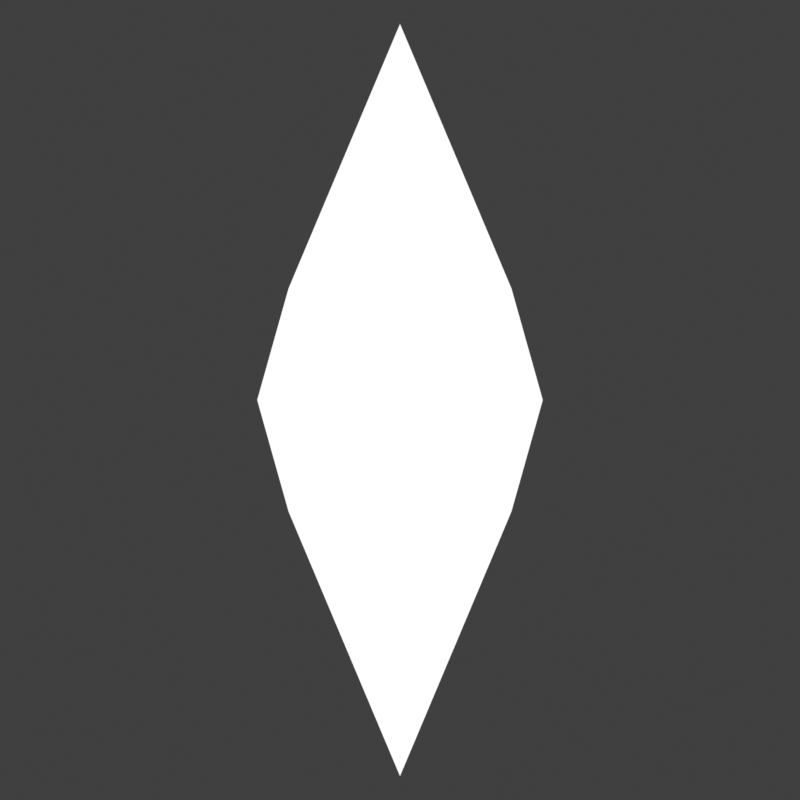 # Source: Crystal.blend  (saved by Blender 5.0.119; exported with 4.5.12 LTS)
import bpy
from mathutils import Matrix  # noqa: F401  (used for matrix-valued properties, if any)

bpy.ops.wm.read_factory_settings(use_empty=True)
scene = bpy.context.scene
scene.name = 'Scene'

# ---- collections
col_collection = bpy.data.collections.new('Collection'); scene.collection.children.link(col_collection)

# ---- materials (node trees are filled in below, after node groups)
mat_material_001 = bpy.data.materials.new('Material.001')
mat_material_001.surface_render_method = 'BLENDED'
mat_material_001.blend_method = 'BLEND'
mat_outline = bpy.data.materials.new('Outline')
mat_outline.surface_render_method = 'BLENDED'
mat_outline.blend_method = 'BLEND'
mat_outline.use_backface_culling = True

# ---- node groups
ng_smooth_by_angle = bpy.data.node_groups.new('Smooth by Angle', 'GeometryNodeTree')
_s = ng_smooth_by_angle.interface.new_socket(name='Mesh', in_out='OUTPUT', socket_type='NodeSocketGeometry')
_s = ng_smooth_by_angle.interface.new_socket(name='Mesh', in_out='INPUT', socket_type='NodeSocketGeometry')
_s = ng_smooth_by_angle.interface.new_socket(name='Angle', in_out='INPUT', socket_type='NodeSocketFloat')
_s.subtype = 'ANGLE'
_s.default_value = 0.5236
_s.min_value = 0.0
_s.max_value = 3.142
_s.description = 'Maximum face angle for smooth edges'
_s = ng_smooth_by_angle.interface.new_socket(name='Ignore Sharpness', in_out='INPUT', socket_type='NodeSocketBool')
_s.force_non_field = True
ng_smooth_by_angle.is_modifier = True
_N = ng_smooth_by_angle.nodes; _L = ng_smooth_by_angle.links
n0 = _N.new('GeometryNodeSetShadeSmooth'); n0.name = 'Set Shade Smooth'; n0.location = (120, -80)
n0.domain = 'EDGE'
n1 = _N.new('GeometryNodeSetShadeSmooth'); n1.name = 'Set Shade Smooth.001'; n1.location = (300, -80)
n2 = _N.new('NodeGroupOutput'); n2.name = 'Group Output'; n2.location = (480, -80)
n3 = _N.new('GeometryNodeInputMeshEdgeAngle'); n3.name = 'Edge Angle'; n3.location = (-440, -240)
n4 = _N.new('NodeGroupInput'); n4.name = 'Group Input'; n4.location = (-80, -80)
n5 = _N.new('GeometryNodeInputEdgeSmooth'); n5.name = 'Is Edge Smooth'; n5.location = (-260, -120)
n6 = _N.new('GeometryNodeInputShadeSmooth'); n6.name = 'Is Shade Smooth'; n6.location = (-440, -397)
n7 = _N.new('FunctionNodeCompare'); n7.name = 'Compare'; n7.location = (-260, -260)
n7.operation = 'LESS_EQUAL'
n7.inputs[6].default_value = (0.0, 0.0, 0.0, 0.0)
n7.inputs[7].default_value = (0.0, 0.0, 0.0, 0.0)
n8 = _N.new('FunctionNodeBooleanMath'); n8.name = 'Boolean Math.001'; n8.location = (-80, -260)
n9 = _N.new('NodeGroupInput'); n9.name = 'Group Input.001'; n9.location = (-440, -329)
n10 = _N.new('NodeGroupInput'); n10.name = 'Group Input.002'; n10.location = (-259, -189)
n11 = _N.new('FunctionNodeBooleanMath'); n11.name = 'Boolean Math'; n11.location = (-80, -149)
n11.operation = 'OR'
n12 = _N.new('FunctionNodeBooleanMath'); n12.name = 'Boolean Math.002'; n12.location = (-260, -380)
n12.operation = 'OR'
n13 = _N.new('NodeGroupInput'); n13.name = 'Group Input.003'; n13.location = (-440, -460)
_L.new(n3.outputs[0], n7.inputs[0])
_L.new(n1.outputs[0], n2.inputs[0])
_L.new(n9.outputs[1], n7.inputs[1])
_L.new(n7.outputs[0], n8.inputs[0])
_L.new(n4.outputs[0], n0.inputs[0])
_L.new(n0.outputs[0], n1.inputs[0])
_L.new(n8.outputs[0], n0.inputs[2])
_L.new(n10.outputs[2], n11.inputs[1])
_L.new(n5.outputs[0], n11.inputs[0])
_L.new(n11.outputs[0], n0.inputs[1])
_L.new(n13.outputs[2], n12.inputs[1])
_L.new(n6.outputs[0], n12.inputs[0])
_L.new(n12.outputs[0], n8.inputs[1])
n2.is_active_output = True

# ---- material node trees
mat_material_001.use_nodes = True; mat_material_001.node_tree.nodes.clear()
_N = mat_material_001.node_tree.nodes; _L = mat_material_001.node_tree.links
n0 = _N.new('ShaderNodeOutputMaterial'); n0.name = 'Material Output'; n0.location = (1409, 16)
n1 = _N.new('ShaderNodeTexCoord'); n1.name = 'Texture Coordinate'; n1.location = (30, -474)
n2 = _N.new('ShaderNodeMapping'); n2.name = 'Mapping'; n2.location = (233, -452)
n3 = _N.new('ShaderNodeSeparateXYZ'); n3.name = 'Separate XYZ'; n3.location = (412, -500)
n4 = _N.new('ShaderNodeTexGradient'); n4.name = 'Gradient Texture'; n4.location = (605, -524)
n5 = _N.new('ShaderNodeValToRGB'); n5.name = 'Color Ramp'; n5.location = (859, -485)
n5.color_ramp.interpolation = 'EASE'
while len(n5.color_ramp.elements) > 1: n5.color_ramp.elements.remove(n5.color_ramp.elements[-1])
n5.color_ramp.elements[0].position = 0.0; n5.color_ramp.elements[0].color = (0.03721, 0.1783, 0.6377, 1.0)
_e = n5.color_ramp.elements.new(0.9909); _e.color = (0.03201, 0.0, 1.0, 1.0)
n6 = _N.new('ShaderNodeTexVoronoi'); n6.name = 'Voronoi Texture'; n6.location = (538, -36)
n6.width = 155
n6.inputs[2].default_value = 0.5
n6.inputs[3].default_value = 1.0
n6.inputs[5].default_value = 1.9
n7 = _N.new('ShaderNodeTexCoord'); n7.name = 'Texture Coordinate.001'; n7.location = (87, -58)
n8 = _N.new('ShaderNodeMapping'); n8.name = 'Mapping.001'; n8.location = (314, -46)
n9 = _N.new('ShaderNodeMixShader'); n9.name = 'Mix Shader'; n9.location = (1010, -38)
n10 = _N.new('ShaderNodeValToRGB'); n10.name = 'Color Ramp.003'; n10.location = (760, -47)
n10.color_ramp.interpolation = 'EASE'
while len(n10.color_ramp.elements) > 1: n10.color_ramp.elements.remove(n10.color_ramp.elements[-1])
n10.color_ramp.elements[0].position = 0.0; n10.color_ramp.elements[0].color = (0.0003336, 0.3349, 1.0, 1.0)
_e = n10.color_ramp.elements.new(1.0); _e.color = (0.0292, 0.2295, 1.0, 1.0)
n11 = _N.new('ShaderNodeBrightContrast'); n11.name = 'Brightness/Contrast'; n11.location = (1137, -350)
n11.inputs[1].default_value = 1.0
n11.inputs[2].default_value = 2.0
n12 = _N.new('ShaderNodeMix'); n12.name = 'Mix'; n12.location = (1342, -135)
n12.data_type = 'RGBA'
n13 = _N.new('ShaderNodeBrightContrast'); n13.name = 'Brightness/Contrast.001'; n13.location = (1125, -104)
n13.inputs[1].default_value = 1.4
n13.inputs[2].default_value = 2.6
n14 = _N.new('ShaderNodeBsdfDiffuse'); n14.name = 'Diffuse BSDF'; n14.location = (2142, -57)
n15 = _N.new('ShaderNodeNormalMap'); n15.name = 'Normal Map'; n15.location = (1614, -525)
n16 = _N.new('NodeFrame'); n16.name = 'Frame.001'; n16.location = (-1482, -558)
n16.label = 'Color'
n16.width = 2322
n17 = _N.new('ShaderNodeBsdfTransparent'); n17.name = 'Transparent BSDF'; n17.location = (932, -143)
n18 = _N.new('ShaderNodeTexCoord'); n18.name = 'Texture Coordinate.004'; n18.location = (30, -60)
n19 = _N.new('ShaderNodeMapping'); n19.name = 'Mapping.004'; n19.location = (234, -37)
n20 = _N.new('ShaderNodeTexVoronoi'); n20.name = 'Voronoi Texture.001'; n20.location = (457, -36)
n20.width = 155
n20.inputs[2].default_value = 3.2
n20.inputs[3].default_value = 5.0
n20.inputs[4].default_value = 0.0
n20.inputs[5].default_value = 4.3
n20.inputs[8].default_value = 0.5
n21 = _N.new('NodeFrame'); n21.name = 'Frame'; n21.location = (-332, 629)
n21.label = 'Transparency'
n21.width = 1102
n22 = _N.new('ShaderNodeTexCoord'); n22.name = 'Texture Coordinate.002'; n22.location = (30, -175)
n23 = _N.new('ShaderNodeSeparateXYZ'); n23.name = 'Separate XYZ.001'; n23.location = (488, -212)
n24 = _N.new('ShaderNodeValToRGB'); n24.name = 'Color Ramp.001'; n24.location = (711, -36)
n24.color_ramp.interpolation = 'CONSTANT'
while len(n24.color_ramp.elements) > 1: n24.color_ramp.elements.remove(n24.color_ramp.elements[-1])
n24.color_ramp.elements[0].position = 0.0; n24.color_ramp.elements[0].color = (0.0, 0.0, 0.0, 1.0)
_e = n24.color_ramp.elements.new(0.4318); _e.color = (1.0, 1.0, 1.0, 1.0)
_e = n24.color_ramp.elements.new(0.5477); _e.color = (0.0, 0.0, 0.0, 1.0)
n25 = _N.new('ShaderNodeMapping'); n25.name = 'Mapping.002'; n25.location = (281, -212)
n26 = _N.new('ShaderNodeMix'); n26.name = 'Mix.001'; n26.location = (1606, -259)
n26.data_type = 'RGBA'
n26.blend_type = 'ADD'
n26.inputs[0].default_value = 1.0
n27 = _N.new('ShaderNodeValToRGB'); n27.name = 'Color Ramp.002'; n27.location = (649, -100)
while len(n27.color_ramp.elements) > 1: n27.color_ramp.elements.remove(n27.color_ramp.elements[-1])
n27.color_ramp.elements[0].position = 0.0; n27.color_ramp.elements[0].color = (0.0, 0.0, 0.0, 1.0)
_e = n27.color_ramp.elements.new(1.0); _e.color = (1.0, 1.0, 1.0, 1.0)
n28 = _N.new('NodeFrame'); n28.name = 'Frame.002'; n28.location = (-1019, 113)
n28.label = 'Reflections'
n28.width = 981
n1.parent = n16
n2.parent = n16
n3.parent = n16
n4.parent = n16
n5.parent = n16
n6.parent = n16
n7.parent = n16
n8.parent = n16
n10.parent = n16
n11.parent = n16
n12.parent = n16
n13.parent = n16
n14.parent = n16
n15.parent = n16
n17.parent = n21
n18.parent = n21
n19.parent = n21
n20.parent = n21
n22.parent = n28
n23.parent = n28
n24.parent = n28
n25.parent = n28
n26.parent = n16
n27.parent = n21
_L.new(n1.outputs[0], n2.inputs[0])
_L.new(n2.outputs[0], n3.inputs[0])
_L.new(n4.outputs[0], n5.inputs[0])
_L.new(n8.outputs[0], n6.inputs[0])
_L.new(n3.outputs[2], n4.inputs[0])
_L.new(n6.outputs[1], n10.inputs[0])
_L.new(n7.outputs[3], n8.inputs[0])
_L.new(n11.outputs[0], n12.inputs[7])
_L.new(n5.outputs[0], n11.inputs[0])
_L.new(n13.outputs[0], n12.inputs[6])
_L.new(n10.outputs[0], n13.inputs[0])
_L.new(n14.outputs[0], n9.inputs[2])
_L.new(n15.outputs[0], n14.inputs[2])
_L.new(n27.outputs[0], n17.inputs[0])
_L.new(n19.outputs[0], n20.inputs[0])
_L.new(n17.outputs[0], n9.inputs[1])
_L.new(n25.outputs[0], n23.inputs[0])
_L.new(n23.outputs[2], n24.inputs[0])
_L.new(n22.outputs[6], n25.inputs[0])
_L.new(n26.outputs[2], n14.inputs[0])
_L.new(n20.outputs[1], n27.inputs[0])
_L.new(n18.outputs[6], n19.inputs[0])
_L.new(n9.outputs[0], n0.inputs[0])
_L.new(n24.outputs[0], n26.inputs[6])
_L.new(n12.outputs[2], n26.inputs[7])
n0.is_active_output = True
mat_outline.use_nodes = True; mat_outline.node_tree.nodes.clear()
_N = mat_outline.node_tree.nodes; _L = mat_outline.node_tree.links
n0 = _N.new('ShaderNodeOutputMaterial'); n0.name = 'Material Output'; n0.location = (200, 100)
n1 = _N.new('ShaderNodeEmission'); n1.name = 'Emission'; n1.location = (-76, 57)
n1.inputs[0].default_value = (1.0, 1.0, 1.0, 0.8423)
_L.new(n1.outputs[0], n0.inputs[0])
n0.is_active_output = True

# ---- world
world_world = bpy.data.worlds.new('World'); scene.world = world_world
world_world.use_nodes = True; world_world.node_tree.nodes.clear()
_N = world_world.node_tree.nodes; _L = world_world.node_tree.links
n0 = _N.new('ShaderNodeOutputWorld'); n0.name = 'World Output'; n0.location = (200, 100)
n1 = _N.new('ShaderNodeBackground'); n1.name = 'Background'; n1.location = (-200, 100)
n1.inputs[0].default_value = (0.05088, 0.05088, 0.05088, 1.0)
_L.new(n1.outputs[0], n0.inputs[0])
n0.is_active_output = True
world_world.color = (0.05088, 0.05088, 0.05088)
world_world.sun_shadow_jitter_overblur = 0.0

# ---- cameras
cam_camera = bpy.data.cameras.new('Camera')
cam_camera.type = 'ORTHO'
cam_camera.clip_end = 100.0
cam_camera.ortho_scale = 7.314

# ---- lights
light_light_001 = bpy.data.lights.new('Light.001', 'POINT')
light_light_001.energy = 100.0
light_light_001.shadow_soft_size = 0.1

# ---- meshes
me_cube_002 = bpy.data.meshes.new('Cube.002')
me_cube_002.from_pydata([(-0.6956, -0.6956, -0.6956), (-0.6956, -0.6956, 0.6956), (-0.6956, 0.6956, -0.6956), (-0.6956, 0.6956, 0.6956), (0.6956, -0.6956, -0.6956), (0.6956, -0.6956, 0.6956), (0.6956, 0.6956, -0.6956), (0.6956, 0.6956, 0.6956), (-0.8367, -0.8367, 0.0), (-0.8367, 0.8367, 0.0), (0.8367, 0.8367, 0.0), (0.8367, -0.8367, 0.0), (-1.0, 0.0, -1.0), (-1.0, 0.0, 1.0), (1.0, 0.0, -1.0), (1.0, 0.0, 1.0), (1.281, 0.0, 0.0), (-1.281, 0.0, 0.0), (0.0, 1.0, -1.0), (0.0, 1.0, 1.0), (0.0, -1.0, -1.0), (0.0, -1.0, 1.0), (0.0, -1.281, 0.0), (0.0, 1.281, 0.0), (0.0, 0.0, 3.374), (0.0, 0.0, -3.374)], [], [(17, 13, 3, 9), (23, 19, 7, 10), (16, 15, 5, 11), (22, 21, 1, 8), (25, 14, 4, 20), (24, 13, 1, 21), (20, 22, 8, 0), (14, 16, 11, 4), (18, 23, 10, 6), (12, 17, 9, 2), (0, 8, 17, 12), (6, 10, 16, 14), (19, 3, 13, 24), (18, 6, 14, 25), (10, 7, 15, 16), (8, 1, 13, 17), (2, 18, 25, 12), (7, 19, 24, 15), (2, 9, 23, 18), (4, 11, 22, 20), (15, 24, 21, 5), (12, 25, 20, 0), (11, 5, 21, 22), (9, 3, 19, 23)])
me_cube_002.polygons.foreach_set('use_smooth', [True] * 24)
_uv = me_cube_002.uv_layers.new(name='UVMap')
_uv.uv.foreach_set('vector', [6.135e-09, 0.4575, 0.05479, 0.3228, 0.1424, 0.3931, 0.1228, 0.493, 0.25, 0.4575, 0.3048, 0.3228, 0.3924, 0.3931, 0.3728, 0.493, 0.5, 0.4341, 0.5031, 0.3045, 0.6064, 0.3146, 0.6228, 0.3986, 0.75, 0.4341, 0.7531, 0.3045, 0.8564, 0.3146, 0.8728, 0.3986, 0.7193, 0.8916, 0.5548, 0.5688, 0.6424, 0.4985, 0.75, 0.5306, 0.7949, -6.416e-08, 0.9483, 0.2663, 0.8564, 0.3146, 0.7531, 0.3045, 0.8048, 0.5688, 0.75, 0.4341, 0.8728, 0.3986, 0.8924, 0.4985, 0.5548, 0.5688, 0.5, 0.4341, 0.6228, 0.3986, 0.6424, 0.4985, 0.2531, 0.5871, 0.25, 0.4575, 0.3728, 0.493, 0.3564, 0.577, 0.003098, 0.5871, 6.135e-09, 0.4575, 0.1228, 0.493, 0.1064, 0.577, 0.8924, 0.4985, 0.8728, 0.3986, 1.0, 0.3852, 1.0, 0.5306, 0.3564, 0.577, 0.3728, 0.493, 0.5, 0.5064, 0.4483, 0.6252, 0.25, 0.361, 0.1424, 0.3931, 0.05479, 0.3228, 0.2193, -4.072e-08, 0.2531, 0.5871, 0.3564, 0.577, 0.4483, 0.6252, 0.2949, 0.8916, 0.3728, 0.493, 0.3924, 0.3931, 0.5, 0.361, 0.5, 0.5064, 0.8728, 0.3986, 0.8564, 0.3146, 0.9483, 0.2663, 1.0, 0.3852, 0.1064, 0.577, 0.1983, 0.6252, 0.04488, 0.8916, 0.003098, 0.5871, 0.3924, 0.3931, 0.3048, 0.3228, 0.4693, -2.795e-08, 0.5, 0.361, 0.1064, 0.577, 0.1228, 0.493, 0.25, 0.5064, 0.1983, 0.6252, 0.6424, 0.4985, 0.6228, 0.3986, 0.75, 0.3852, 0.75, 0.5306, 0.5031, 0.3045, 0.5449, -3.852e-08, 0.6983, 0.2663, 0.6064, 0.3146, 1.0, 0.5306, 0.9693, 0.8916, 0.8048, 0.5688, 0.8924, 0.4985, 0.6228, 0.3986, 0.6064, 0.3146, 0.6983, 0.2663, 0.75, 0.3852, 0.1228, 0.493, 0.1424, 0.3931, 0.25, 0.361, 0.25, 0.5064])
me_cube_002.materials.append(mat_material_001)
me_cube_002.materials.append(mat_outline)
me_cube_002.update()

# ---- objects
ob_camera = bpy.data.objects.new('Camera', cam_camera)
ob_cube = bpy.data.objects.new('Cube', me_cube_002)
ob_light_001 = bpy.data.objects.new('Light.001', light_light_001)

# ---- transforms, parenting, visibility, modifiers, constraints
ob_camera.location = (0.0, 0.0, 10.0)
ob_camera.scale = (3.087, 3.087, 3.087)
ob_camera.track_axis = 'POS_Z'
ob_camera.lock_rotations_4d = False
ob_camera.empty_display_type = 'ARROWS'
ob_camera.color = (0.0, 0.0, 0.0, 0.0)
ob_camera.display_type = 'WIRE'
ob_camera.lineart.crease_threshold = 0.0
ob_cube.location = (0.0, 0.0, 0.0)
ob_cube.rotation_euler = (1.571, -0.0, 0.0)
ob_cube.scale = (1.019, 1.019, 1.019)
_vg = ob_cube.vertex_groups.new(name='Group')
_m = ob_cube.modifiers.new('Solidify', 'SOLIDIFY')
_m.thickness = 0.025
_m.material_offset = 1
_m.use_flip_normals = True
_m = ob_cube.modifiers.new('Smooth by Angle', 'NODES')
_m.node_group = ng_smooth_by_angle
_m.use_pin_to_last = True
_m.show_group_selector = False
ob_light_001.location = (0.0, 0.0, 0.0)
ob_light_001.rotation_euler = (0.6503, 0.05522, 1.866)
ob_light_001.lock_rotations_4d = False
ob_light_001.empty_display_type = 'ARROWS'
ob_light_001.color = (0.0, 0.0, 0.0, 0.0)
ob_light_001.lineart.crease_threshold = 0.0

# ---- collection membership
col_collection.objects.link(ob_camera)
col_collection.objects.link(ob_cube)
col_collection.objects.link(ob_light_001)

# ---- scene / render settings (as saved in the file)
scene.camera = ob_camera
scene.frame_start = 1; scene.frame_end = 250; scene.frame_set(40)
scene.render.engine = 'BLENDER_EEVEE_NEXT'
scene.render.resolution_x = 4096
scene.render.resolution_y = 4096
scene.render.film_transparent = True
scene.render.bake_bias = 0.0
scene.render.bake_samples = 0
scene.cycles.sampling_pattern = 'TABULATED_SOBOL'
scene.eevee.use_volume_custom_range = False
scene.eevee.use_raytracing = True
scene.view_settings.view_transform = 'Standard'
bpy.context.view_layer.update()
